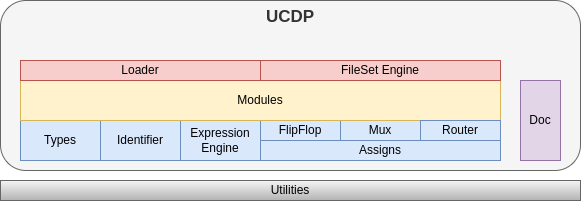

The diagram above was exported from draw.io. Its source (the exported page's mxGraphModel, read from the mxfile embedded in the PNG):
<mxGraphModel dx="753" dy="537" grid="1" gridSize="10" guides="1" tooltips="1" connect="1" arrows="1" fold="1" page="1" pageScale="1" pageWidth="827" pageHeight="1169" math="0" shadow="0">
  <root>
    <mxCell id="0" />
    <mxCell id="1" parent="0" />
    <mxCell id="MivXOXssENZeqyFi2kfn-24" value="UCDP" style="rounded=1;whiteSpace=wrap;html=1;fillColor=#f5f5f5;strokeColor=#666666;fontColor=#333333;verticalAlign=top;fontSize=17;fontStyle=1" parent="1" vertex="1">
      <mxGeometry x="80" y="320" width="580" height="170" as="geometry" />
    </mxCell>
    <mxCell id="MivXOXssENZeqyFi2kfn-25" style="edgeStyle=orthogonalEdgeStyle;rounded=0;orthogonalLoop=1;jettySize=auto;html=1;exitX=0.5;exitY=0;exitDx=0;exitDy=0;" parent="1" source="MivXOXssENZeqyFi2kfn-26" target="MivXOXssENZeqyFi2kfn-31" edge="1">
      <mxGeometry relative="1" as="geometry" />
    </mxCell>
    <mxCell id="MivXOXssENZeqyFi2kfn-26" value="Expression Engine" style="rounded=0;whiteSpace=wrap;html=1;fillColor=#dae8fc;strokeColor=#6c8ebf;" parent="1" vertex="1">
      <mxGeometry x="260" y="440" width="80" height="40" as="geometry" />
    </mxCell>
    <mxCell id="MivXOXssENZeqyFi2kfn-27" value="Types" style="rounded=0;whiteSpace=wrap;html=1;fillColor=#dae8fc;strokeColor=#6c8ebf;" parent="1" vertex="1">
      <mxGeometry x="100" y="440" width="80" height="40" as="geometry" />
    </mxCell>
    <mxCell id="MivXOXssENZeqyFi2kfn-28" value="Identifier" style="rounded=0;whiteSpace=wrap;html=1;fillColor=#dae8fc;strokeColor=#6c8ebf;" parent="1" vertex="1">
      <mxGeometry x="180" y="440" width="80" height="40" as="geometry" />
    </mxCell>
    <mxCell id="MivXOXssENZeqyFi2kfn-29" value="FlipFlop" style="rounded=0;whiteSpace=wrap;html=1;fillColor=#dae8fc;strokeColor=#6c8ebf;" parent="1" vertex="1">
      <mxGeometry x="340" y="440" width="80" height="20" as="geometry" />
    </mxCell>
    <mxCell id="MivXOXssENZeqyFi2kfn-30" value="Mux" style="rounded=0;whiteSpace=wrap;html=1;fillColor=#dae8fc;strokeColor=#6c8ebf;" parent="1" vertex="1">
      <mxGeometry x="420" y="440" width="80" height="20" as="geometry" />
    </mxCell>
    <mxCell id="MivXOXssENZeqyFi2kfn-31" value="Modules" style="rounded=0;whiteSpace=wrap;html=1;fillColor=#fff2cc;strokeColor=#d6b656;" parent="1" vertex="1">
      <mxGeometry x="100" y="400" width="480" height="40" as="geometry" />
    </mxCell>
    <mxCell id="MivXOXssENZeqyFi2kfn-32" value="Assigns" style="rounded=0;whiteSpace=wrap;html=1;fillColor=#dae8fc;strokeColor=#6c8ebf;" parent="1" vertex="1">
      <mxGeometry x="340" y="460" width="240" height="20" as="geometry" />
    </mxCell>
    <mxCell id="MivXOXssENZeqyFi2kfn-33" value="Loader" style="rounded=0;whiteSpace=wrap;html=1;fillColor=#f8cecc;strokeColor=#b85450;" parent="1" vertex="1">
      <mxGeometry x="100" y="380" width="240" height="20" as="geometry" />
    </mxCell>
    <mxCell id="MivXOXssENZeqyFi2kfn-34" value="Doc" style="rounded=0;whiteSpace=wrap;html=1;fillColor=#e1d5e7;strokeColor=#9673a6;" parent="1" vertex="1">
      <mxGeometry x="600" y="400" width="40" height="80" as="geometry" />
    </mxCell>
    <mxCell id="MivXOXssENZeqyFi2kfn-35" value="FileSet Engine" style="rounded=0;whiteSpace=wrap;html=1;fillColor=#f8cecc;strokeColor=#b85450;" parent="1" vertex="1">
      <mxGeometry x="340" y="380" width="240" height="20" as="geometry" />
    </mxCell>
    <mxCell id="MivXOXssENZeqyFi2kfn-36" value="Router" style="rounded=0;whiteSpace=wrap;html=1;fillColor=#dae8fc;strokeColor=#6c8ebf;" parent="1" vertex="1">
      <mxGeometry x="500" y="440" width="80" height="20" as="geometry" />
    </mxCell>
    <mxCell id="MivXOXssENZeqyFi2kfn-37" value="Utilities" style="rounded=0;whiteSpace=wrap;html=1;fillColor=#f5f5f5;gradientColor=#b3b3b3;strokeColor=#666666;" parent="1" vertex="1">
      <mxGeometry x="80" y="500" width="580" height="20" as="geometry" />
    </mxCell>
  </root>
</mxGraphModel>